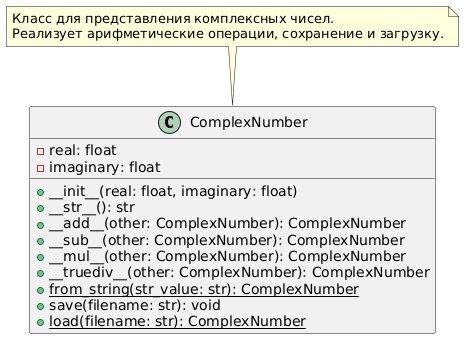

The diagram above was rendered by PlantUML. Its source (embedded in the PNG):
@startuml
class ComplexNumber {
    - real: float
    - imaginary: float

    + __init__(real: float, imaginary: float)
    + __str__(): str
    + __add__(other: ComplexNumber): ComplexNumber
    + __sub__(other: ComplexNumber): ComplexNumber
    + __mul__(other: ComplexNumber): ComplexNumber
    + __truediv__(other: ComplexNumber): ComplexNumber
    + from_string(str_value: str): ComplexNumber {static}
    + save(filename: str): void
    + load(filename: str): ComplexNumber {static}
}

note top of ComplexNumber
    Класс для представления комплексных чисел.
    Реализует арифметические операции, сохранение и загрузку.
end note
@enduml